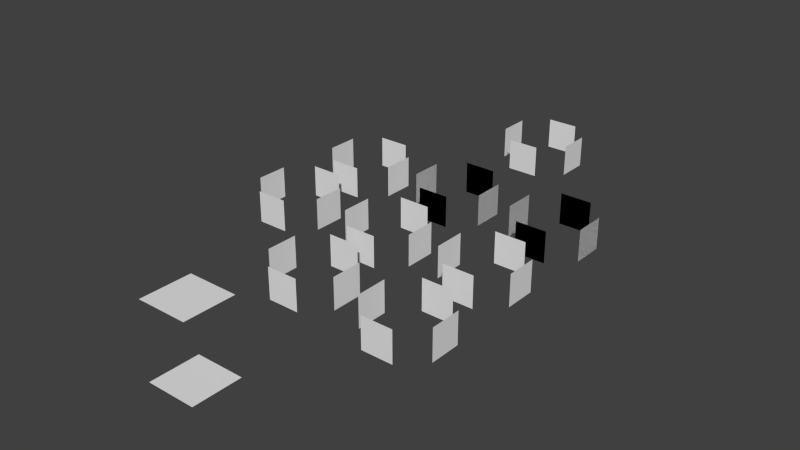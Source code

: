 # Source: box_labels.blend  (saved by Blender 2.75.0; exported with 4.5.12 LTS)
import bpy
from mathutils import Matrix  # noqa: F401  (used for matrix-valued properties, if any)

bpy.ops.wm.read_factory_settings(use_empty=True)
scene = bpy.context.scene
scene.name = 'Scene'

# ---- collections
col_collection_1 = bpy.data.collections.new('Collection 1'); scene.collection.children.link(col_collection_1)

# ---- materials (node trees are filled in below, after node groups)
mat_material = bpy.data.materials.new('Material')
mat_material.alpha_threshold = 0.0
mat_material.use_transparent_shadow = False
mat_material.roughness = 0.5
mat_material.line_color = (0.0, 0.0, 0.0, 1.0)

# ---- material node trees

# ---- world
world_world = bpy.data.worlds.new('World'); scene.world = world_world
world_world.color = (0.05088, 0.05088, 0.05088)
world_world.use_sun_shadow = False
world_world.sun_shadow_jitter_overblur = 0.0
world_world.cycles.sampling_method = 'MANUAL'
world_world.cycles.sample_map_resolution = 256

# ---- meshes
me_cube_022 = bpy.data.meshes.new('Cube.022')
me_cube_022.from_pydata([(0.4237, 1.0, 0.4237), (0.4237, 1.0, -0.4237), (-0.4237, 1.0, -0.4237), (-0.4237, 1.0, 0.4237), (0.4237, -1.0, 0.4237), (0.4237, -1.0, -0.4237), (-0.4237, -1.0, -0.4237), (-0.4237, -1.0, 0.4237), (0.4237, 0.4237, -1.0), (0.4237, -0.4237, -1.0), (-0.4237, -0.4237, -1.0), (-0.4237, 0.4237, -1.0), (0.4237, 0.4237, 1.0), (0.4237, -0.4237, 1.0), (-0.4237, -0.4237, 1.0), (-0.4237, 0.4237, 1.0)], [], [(0, 1, 2, 3), (4, 7, 6, 5), (8, 9, 10, 11), (12, 15, 14, 13)])
_uv = me_cube_022.uv_layers.new(name='UVMap')
_uv.uv.foreach_set('vector', [0.2179, 0.4857, -0.03322, 0.4857, -0.03322, 0.2346, 0.2179, 0.2346, -0.03322, 0.4857, -0.03322, 0.2346, 0.2179, 0.2346, 0.2179, 0.4857, 0.2179, 0.4857, -0.03322, 0.4857, -0.03322, 0.2346, 0.2179, 0.2346, -0.03322, 0.4857, -0.03322, 0.2346, 0.2179, 0.2346, 0.2179, 0.4857])
me_cube_022.materials.append(mat_material)
me_cube_022.use_remesh_preserve_volume = False
me_cube_022.use_remesh_preserve_attributes = False
me_cube_022.use_mirror_vertex_groups = False
me_cube_022.update()
me_cube_020 = bpy.data.meshes.new('Cube.020')
me_cube_020.from_pydata([(0.4237, 1.0, 0.4237), (0.4237, 1.0, -0.4237), (-0.4237, 1.0, -0.4237), (-0.4237, 1.0, 0.4237), (0.4237, -1.0, 0.4237), (0.4237, -1.0, -0.4237), (-0.4237, -1.0, -0.4237), (-0.4237, -1.0, 0.4237), (0.4237, 0.4237, -1.0), (0.4237, -0.4237, -1.0), (-0.4237, -0.4237, -1.0), (-0.4237, 0.4237, -1.0), (0.4237, 0.4237, 1.0), (0.4237, -0.4237, 1.0), (-0.4237, -0.4237, 1.0), (-0.4237, 0.4237, 1.0)], [], [(0, 1, 2, 3), (4, 7, 6, 5), (8, 9, 10, 11), (12, 15, 14, 13)])
_uv = me_cube_020.uv_layers.new(name='UVMap')
_uv.uv.foreach_set('vector', [0.7476, 1.011, 0.4965, 1.011, 0.4965, 0.7596, 0.7476, 0.7596, 0.4965, 1.011, 0.4965, 0.7596, 0.7476, 0.7596, 0.7476, 1.011, 0.7476, 1.011, 0.4965, 1.011, 0.4965, 0.7596, 0.7476, 0.7596, 0.4965, 1.011, 0.4965, 0.7596, 0.7476, 0.7596, 0.7476, 1.011])
me_cube_020.materials.append(mat_material)
me_cube_020.use_remesh_preserve_volume = False
me_cube_020.use_remesh_preserve_attributes = False
me_cube_020.use_mirror_vertex_groups = False
me_cube_020.update()
me_cube_019 = bpy.data.meshes.new('Cube.019')
me_cube_019.from_pydata([(0.4237, 1.0, 0.4237), (0.4237, 1.0, -0.4237), (-0.4237, 1.0, -0.4237), (-0.4237, 1.0, 0.4237), (0.4237, -1.0, 0.4237), (0.4237, -1.0, -0.4237), (-0.4237, -1.0, -0.4237), (-0.4237, -1.0, 0.4237), (0.4237, 0.4237, -1.0), (0.4237, -0.4237, -1.0), (-0.4237, -0.4237, -1.0), (-0.4237, 0.4237, -1.0), (0.4237, 0.4237, 1.0), (0.4237, -0.4237, 1.0), (-0.4237, -0.4237, 1.0), (-0.4237, 0.4237, 1.0), (0.4237, 1.0, 0.4237), (0.4237, 1.0, -0.4237), (-0.4237, 1.0, -0.4237), (-0.4237, 1.0, 0.4237), (0.4237, -1.0, 0.4237), (0.4237, -1.0, -0.4237), (-0.4237, -1.0, -0.4237), (-0.4237, -1.0, 0.4237), (0.4237, 0.4237, -1.0), (0.4237, -0.4237, -1.0), (-0.4237, -0.4237, -1.0), (-0.4237, 0.4237, -1.0), (0.4237, 0.4237, 1.0), (0.4237, -0.4237, 1.0), (-0.4237, -0.4237, 1.0), (-0.4237, 0.4237, 1.0)], [], [(0, 1, 2, 3), (4, 7, 6, 5), (8, 9, 10, 11), (12, 15, 14, 13), (16, 17, 18, 19), (20, 23, 22, 21), (24, 25, 26, 27), (28, 31, 30, 29)])
_uv = me_cube_019.uv_layers.new(name='UVMap')
_uv.uv.foreach_set('vector', [0.9708, 0.7761, 0.7358, 0.7761, 0.7358, 0.5411, 0.9708, 0.5411, 0.7358, 0.7761, 0.7358, 0.5411, 0.9708, 0.5411, 0.9708, 0.7761, 0.9708, 0.7761, 0.7358, 0.7761, 0.7358, 0.5411, 0.9708, 0.5411, 0.7358, 0.7761, 0.7358, 0.5411, 0.9708, 0.5411, 0.9708, 0.7761, 0.2449, 1.01, -0.01642, 1.01, -0.01642, 0.7483, 0.2449, 0.7483, -0.01642, 1.01, -0.01642, 0.7483, 0.2449, 0.7483, 0.2449, 1.01, 0.2449, 1.01, -0.01642, 1.01, -0.01642, 0.7483, 0.2449, 0.7483, -0.01642, 1.01, -0.01642, 0.7483, 0.2449, 0.7483, 0.2449, 1.01])
me_cube_019.materials.append(mat_material)
me_cube_019.use_remesh_preserve_volume = False
me_cube_019.use_remesh_preserve_attributes = False
me_cube_019.use_mirror_vertex_groups = False
me_cube_019.update()
me_cube_018 = bpy.data.meshes.new('Cube.018')
me_cube_018.from_pydata([(0.4237, 1.0, 0.4237), (0.4237, 1.0, -0.4237), (-0.4237, 1.0, -0.4237), (-0.4237, 1.0, 0.4237), (0.4237, -1.0, 0.4237), (0.4237, -1.0, -0.4237), (-0.4237, -1.0, -0.4237), (-0.4237, -1.0, 0.4237), (0.4237, 0.4237, -1.0), (0.4237, -0.4237, -1.0), (-0.4237, -0.4237, -1.0), (-0.4237, 0.4237, -1.0), (0.4237, 0.4237, 1.0), (0.4237, -0.4237, 1.0), (-0.4237, -0.4237, 1.0), (-0.4237, 0.4237, 1.0), (0.4237, 1.0, 0.4237), (0.4237, 1.0, -0.4237), (-0.4237, 1.0, -0.4237), (-0.4237, 1.0, 0.4237), (0.4237, -1.0, 0.4237), (0.4237, -1.0, -0.4237), (-0.4237, -1.0, -0.4237), (-0.4237, -1.0, 0.4237), (0.4237, 0.4237, -1.0), (0.4237, -0.4237, -1.0), (-0.4237, -0.4237, -1.0), (-0.4237, 0.4237, -1.0), (0.4237, 0.4237, 1.0), (0.4237, -0.4237, 1.0), (-0.4237, -0.4237, 1.0), (-0.4237, 0.4237, 1.0)], [], [(0, 1, 2, 3), (4, 7, 6, 5), (8, 9, 10, 11), (12, 15, 14, 13), (16, 17, 18, 19), (20, 23, 22, 21), (24, 25, 26, 27), (28, 31, 30, 29)])
_uv = me_cube_018.uv_layers.new(name='UVMap')
_uv.uv.foreach_set('vector', [0.9708, 0.7761, 0.7358, 0.7761, 0.7358, 0.5411, 0.9708, 0.5411, 0.7358, 0.7761, 0.7358, 0.5411, 0.9708, 0.5411, 0.9708, 0.7761, 0.9708, 0.7761, 0.7358, 0.7761, 0.7358, 0.5411, 0.9708, 0.5411, 0.7358, 0.7761, 0.7358, 0.5411, 0.9708, 0.5411, 0.9708, 0.7761, 0.9708, 0.7761, 0.7358, 0.7761, 0.7358, 0.5411, 0.9708, 0.5411, 0.7358, 0.7761, 0.7358, 0.5411, 0.9708, 0.5411, 0.9708, 0.7761, 0.9708, 0.7761, 0.7358, 0.7761, 0.7358, 0.5411, 0.9708, 0.5411, 0.7358, 0.7761, 0.7358, 0.5411, 0.9708, 0.5411, 0.9708, 0.7761])
me_cube_018.materials.append(mat_material)
me_cube_018.use_remesh_preserve_volume = False
me_cube_018.use_remesh_preserve_attributes = False
me_cube_018.use_mirror_vertex_groups = False
me_cube_018.update()
me_cube_017 = bpy.data.meshes.new('Cube.017')
me_cube_017.from_pydata([(0.4237, 1.0, 0.4237), (0.4237, 1.0, -0.4237), (-0.4237, 1.0, -0.4237), (-0.4237, 1.0, 0.4237), (0.4237, -1.0, 0.4237), (0.4237, -1.0, -0.4237), (-0.4237, -1.0, -0.4237), (-0.4237, -1.0, 0.4237), (0.4237, 0.4237, -1.0), (0.4237, -0.4237, -1.0), (-0.4237, -0.4237, -1.0), (-0.4237, 0.4237, -1.0), (0.4237, 0.4237, 1.0), (0.4237, -0.4237, 1.0), (-0.4237, -0.4237, 1.0), (-0.4237, 0.4237, 1.0)], [], [(0, 1, 2, 3), (4, 7, 6, 5), (8, 9, 10, 11), (12, 15, 14, 13)])
_uv = me_cube_017.uv_layers.new(name='UVMap')
_uv.uv.foreach_set('vector', [0.753, 0.233, 0.5223, 0.233, 0.5223, 0.02481, 0.753, 0.02481, 0.5223, 0.233, 0.5223, 0.02481, 0.753, 0.02481, 0.753, 0.233, 0.753, 0.233, 0.5223, 0.233, 0.5223, 0.02481, 0.753, 0.02481, 0.5223, 0.233, 0.5223, 0.02481, 0.753, 0.02481, 0.753, 0.233])
me_cube_017.materials.append(mat_material)
me_cube_017.use_remesh_preserve_volume = False
me_cube_017.use_remesh_preserve_attributes = False
me_cube_017.use_mirror_vertex_groups = False
me_cube_017.update()
me_cube_016 = bpy.data.meshes.new('Cube.016')
me_cube_016.from_pydata([(0.4237, 1.0, 0.4237), (0.4237, 1.0, -0.4237), (-0.4237, 1.0, -0.4237), (-0.4237, 1.0, 0.4237), (0.4237, -1.0, 0.4237), (0.4237, -1.0, -0.4237), (-0.4237, -1.0, -0.4237), (-0.4237, -1.0, 0.4237), (0.4237, 0.4237, -1.0), (0.4237, -0.4237, -1.0), (-0.4237, -0.4237, -1.0), (-0.4237, 0.4237, -1.0), (0.4237, 0.4237, 1.0), (0.4237, -0.4237, 1.0), (-0.4237, -0.4237, 1.0), (-0.4237, 0.4237, 1.0)], [], [(0, 1, 2, 3), (4, 7, 6, 5), (8, 9, 10, 11), (12, 15, 14, 13)])
_uv = me_cube_016.uv_layers.new(name='UVMap')
_uv.uv.foreach_set('vector', [0.2425, 0.2472, -0.008572, 0.2472, -0.008572, 0.004541, 0.2425, 0.004541, -0.008572, 0.2472, -0.008572, 0.004541, 0.2425, 0.004541, 0.2425, 0.2472, 0.2425, 0.2472, -0.008572, 0.2472, -0.008572, 0.004541, 0.2425, 0.004541, -0.008572, 0.2472, -0.008572, 0.004541, 0.2425, 0.004541, 0.2425, 0.2472])
me_cube_016.materials.append(mat_material)
me_cube_016.use_remesh_preserve_volume = False
me_cube_016.use_remesh_preserve_attributes = False
me_cube_016.use_mirror_vertex_groups = False
me_cube_016.update()
me_cube_015 = bpy.data.meshes.new('Cube.015')
me_cube_015.from_pydata([(0.4237, 1.0, 0.4237), (0.4237, 1.0, -0.4237), (-0.4237, 1.0, -0.4237), (-0.4237, 1.0, 0.4237), (0.4237, -1.0, 0.4237), (0.4237, -1.0, -0.4237), (-0.4237, -1.0, -0.4237), (-0.4237, -1.0, 0.4237), (0.4237, 0.4237, -1.0), (0.4237, -0.4237, -1.0), (-0.4237, -0.4237, -1.0), (-0.4237, 0.4237, -1.0), (0.4237, 0.4237, 1.0), (0.4237, -0.4237, 1.0), (-0.4237, -0.4237, 1.0), (-0.4237, 0.4237, 1.0)], [], [(0, 1, 2, 3), (4, 7, 6, 5), (8, 9, 10, 11), (12, 15, 14, 13)])
_uv = me_cube_015.uv_layers.new(name='UVMap')
_uv.uv.foreach_set('vector', [0.7352, 0.7388, 0.4951, 0.7388, 0.4951, 0.4987, 0.7352, 0.4987, 0.4951, 0.7388, 0.4951, 0.4987, 0.7352, 0.4987, 0.7352, 0.7388, 0.7352, 0.7388, 0.4951, 0.7388, 0.4951, 0.4987, 0.7352, 0.4987, 0.4951, 0.7388, 0.4951, 0.4987, 0.7352, 0.4987, 0.7352, 0.7388])
me_cube_015.materials.append(mat_material)
me_cube_015.use_remesh_preserve_volume = False
me_cube_015.use_remesh_preserve_attributes = False
me_cube_015.use_mirror_vertex_groups = False
me_cube_015.update()
me_cube_013 = bpy.data.meshes.new('Cube.013')
me_cube_013.from_pydata([(0.4237, 1.0, 0.4237), (0.4237, 1.0, -0.4237), (-0.4237, 1.0, -0.4237), (-0.4237, 1.0, 0.4237), (0.4237, -1.0, 0.4237), (0.4237, -1.0, -0.4237), (-0.4237, -1.0, -0.4237), (-0.4237, -1.0, 0.4237), (0.4237, 0.4237, -1.0), (0.4237, -0.4237, -1.0), (-0.4237, -0.4237, -1.0), (-0.4237, 0.4237, -1.0), (0.4237, 0.4237, 1.0), (0.4237, -0.4237, 1.0), (-0.4237, -0.4237, 1.0), (-0.4237, 0.4237, 1.0)], [], [(0, 1, 2, 3), (4, 7, 6, 5), (8, 9, 10, 11), (12, 15, 14, 13)])
_uv = me_cube_013.uv_layers.new(name='UVMap')
_uv.uv.foreach_set('vector', [0.4156, 0.2401, 0.2497, 0.2401, 0.2497, 0.07417, 0.4156, 0.07417, 0.2497, 0.2401, 0.2497, 0.07417, 0.4156, 0.07417, 0.4156, 0.2401, 0.4156, 0.2401, 0.2497, 0.2401, 0.2497, 0.07417, 0.4156, 0.07417, 0.2497, 0.2401, 0.2497, 0.07417, 0.4156, 0.07417, 0.4156, 0.2401])
me_cube_013.materials.append(mat_material)
me_cube_013.use_remesh_preserve_volume = False
me_cube_013.use_remesh_preserve_attributes = False
me_cube_013.use_mirror_vertex_groups = False
me_cube_013.update()
me_cube_011 = bpy.data.meshes.new('Cube.011')
me_cube_011.from_pydata([(0.4237, 1.0, 0.4237), (0.4237, 1.0, -0.4237), (-0.4237, 1.0, -0.4237), (-0.4237, 1.0, 0.4237), (0.4237, -1.0, 0.4237), (0.4237, -1.0, -0.4237), (-0.4237, -1.0, -0.4237), (-0.4237, -1.0, 0.4237), (0.4237, 0.4237, -1.0), (0.4237, -0.4237, -1.0), (-0.4237, -0.4237, -1.0), (-0.4237, 0.4237, -1.0), (0.4237, 0.4237, 1.0), (0.4237, -0.4237, 1.0), (-0.4237, -0.4237, 1.0), (-0.4237, 0.4237, 1.0)], [], [(0, 1, 2, 3), (4, 7, 6, 5), (8, 9, 10, 11), (12, 15, 14, 13)])
_uv = me_cube_011.uv_layers.new(name='UVMap')
_uv.uv.foreach_set('vector', [0.4976, 0.517, 0.2465, 0.517, 0.2465, 0.2658, 0.4976, 0.2658, 0.2465, 0.517, 0.2465, 0.2658, 0.4976, 0.2658, 0.4976, 0.517, 0.4976, 0.517, 0.2465, 0.517, 0.2465, 0.2658, 0.4976, 0.2658, 0.2465, 0.517, 0.2465, 0.2658, 0.4976, 0.2658, 0.4976, 0.517])
me_cube_011.materials.append(mat_material)
me_cube_011.use_remesh_preserve_volume = False
me_cube_011.use_remesh_preserve_attributes = False
me_cube_011.use_mirror_vertex_groups = False
me_cube_011.update()
me_cube_010 = bpy.data.meshes.new('Cube.010')
me_cube_010.from_pydata([(0.6725, 0.6725, -1.0), (0.6725, -0.6725, -1.0), (-0.6725, -0.6725, -1.0), (-0.6725, 0.6725, -1.0), (0.6725, 0.6725, 1.0), (0.6725, -0.6725, 1.0), (-0.6725, -0.6725, 1.0), (-0.6725, 0.6725, 1.0)], [], [(0, 1, 2, 3), (4, 7, 6, 5)])
_uv = me_cube_010.uv_layers.new(name='UVMap')
_uv.uv.foreach_set('vector', [0.7283, 0.7674, 0.9686, 0.7674, 0.9686, 1.008, 0.7283, 1.008, 0.7283, 0.7674, 0.9686, 0.7674, 0.9686, 1.008, 0.7283, 1.008])
me_cube_010.materials.append(mat_material)
me_cube_010.use_remesh_preserve_volume = False
me_cube_010.use_remesh_preserve_attributes = False
me_cube_010.use_mirror_vertex_groups = False
me_cube_010.update()

# ---- objects
ob_solar = bpy.data.objects.new('solar', me_cube_022)
ob_salt = bpy.data.objects.new('salt', me_cube_020)
ob_sulfur = bpy.data.objects.new('sulfur', me_cube_019)
ob_metal = bpy.data.objects.new('metal', me_cube_018)
ob_algae = bpy.data.objects.new('algae', me_cube_017)
ob_silica = bpy.data.objects.new('silica', me_cube_016)
ob_glass = bpy.data.objects.new('glass', me_cube_015)
ob_steel = bpy.data.objects.new('steel', me_cube_013)
ob_meal = bpy.data.objects.new('meal', me_cube_011)
ob_pressure = bpy.data.objects.new('Pressure', me_cube_010)

# ---- transforms, parenting, visibility, modifiers, constraints
ob_solar.location = (2.909, -2.842, 0.0)
ob_solar.rotation_euler = (-0.0, -1.571, 0.0)
ob_solar.lock_rotations_4d = False
ob_solar.empty_display_type = 'ARROWS'
ob_solar.lineart.crease_threshold = 0.0
ob_salt.location = (-2.849, 2.551, 0.0)
ob_salt.rotation_euler = (-0.0, -1.571, 0.0)
ob_salt.lock_rotations_4d = False
ob_salt.empty_display_type = 'ARROWS'
ob_salt.lineart.crease_threshold = 0.0
ob_sulfur.location = (2.936, 2.684, 0.0)
ob_sulfur.rotation_euler = (-0.0, -1.571, 0.0)
ob_sulfur.lock_rotations_4d = False
ob_sulfur.empty_display_type = 'ARROWS'
ob_sulfur.lineart.crease_threshold = 0.0
ob_metal.location = (0.0, 2.684, 0.0)
ob_metal.rotation_euler = (-0.0, -1.571, 0.0)
ob_metal.lock_rotations_4d = False
ob_metal.empty_display_type = 'ARROWS'
ob_metal.lineart.crease_threshold = 0.0
ob_algae.location = (2.866, -0.06069, 0.0)
ob_algae.rotation_euler = (-0.0, -1.571, 0.0)
ob_algae.lock_rotations_4d = False
ob_algae.empty_display_type = 'ARROWS'
ob_algae.lineart.crease_threshold = 0.0
ob_silica.location = (-2.943, -0.06069, 0.0)
ob_silica.rotation_euler = (-0.0, -1.571, 0.0)
ob_silica.lock_rotations_4d = False
ob_silica.empty_display_type = 'ARROWS'
ob_silica.lineart.crease_threshold = 0.0
ob_glass.location = (0.0, -2.63, 0.0)
ob_glass.rotation_euler = (-0.0, -1.571, 0.0)
ob_glass.lock_rotations_4d = False
ob_glass.empty_display_type = 'ARROWS'
ob_glass.lineart.crease_threshold = 0.0
ob_steel.location = (0.0, 6.704, 0.0)
ob_steel.rotation_euler = (-0.0, -1.571, 0.0)
ob_steel.lock_rotations_4d = False
ob_steel.empty_display_type = 'ARROWS'
ob_steel.lineart.crease_threshold = 0.0
ob_meal.location = (0.0, -0.06069, 0.0)
ob_meal.rotation_euler = (-0.0, -1.571, 0.0)
ob_meal.lock_rotations_4d = False
ob_meal.empty_display_type = 'ARROWS'
ob_meal.lineart.crease_threshold = 0.0
ob_pressure.location = (0.0, -6.23, 0.0)
ob_pressure.lock_rotations_4d = False
ob_pressure.empty_display_type = 'ARROWS'
ob_pressure.lineart.crease_threshold = 0.0

# ---- collection membership
col_collection_1.objects.link(ob_solar)
col_collection_1.objects.link(ob_salt)
col_collection_1.objects.link(ob_sulfur)
col_collection_1.objects.link(ob_metal)
col_collection_1.objects.link(ob_algae)
col_collection_1.objects.link(ob_silica)
col_collection_1.objects.link(ob_glass)
col_collection_1.objects.link(ob_steel)
col_collection_1.objects.link(ob_meal)
col_collection_1.objects.link(ob_pressure)

# ---- scene / render settings (as saved in the file)
scene.frame_start = 1; scene.frame_end = 250; scene.frame_set(1)
scene.render.engine = 'BLENDER_EEVEE_NEXT'
scene.render.resolution_percentage = 50
scene.render.dither_intensity = 0.0
scene.cycles.use_denoising = False
scene.cycles.samples = 10
scene.cycles.sampling_pattern = 'TABULATED_SOBOL'
scene.cycles.light_sampling_threshold = 0.0
scene.cycles.use_adaptive_sampling = False
scene.cycles.use_light_tree = False
scene.cycles.blur_glossy = 0.0
scene.cycles.pixel_filter_type = 'GAUSSIAN'
scene.cycles.sample_clamp_indirect = 0.0
scene.view_settings.view_transform = 'Standard'
bpy.context.view_layer.update()

# ---- added for rendering (the .blend has no active camera and no usable light): camera, sun
cam_auto = bpy.data.cameras.new('AutoCamera')
cam_auto.lens = 50.0
cam_auto.sensor_width = 36.0
cam_auto.clip_end = 1000.0
ob_auto_camera = bpy.data.objects.new('AutoCamera', cam_auto)
scene.collection.objects.link(ob_auto_camera)
ob_auto_camera.location = (15.4624, -18.1582, 12.3729)
ob_auto_camera.rotation_euler = (1.09748, -7.21219e-08, 0.694738)
scene.camera = ob_auto_camera
light_auto_sun = bpy.data.lights.new('AutoSun', 'SUN')
light_auto_sun.energy = 3.0
light_auto_sun.angle = 0.0523599
ob_auto_sun = bpy.data.objects.new('AutoSun', light_auto_sun)
scene.collection.objects.link(ob_auto_sun)
ob_auto_sun.rotation_euler = (0.872665, 0.174533, 0.523599)
bpy.context.view_layer.update()
